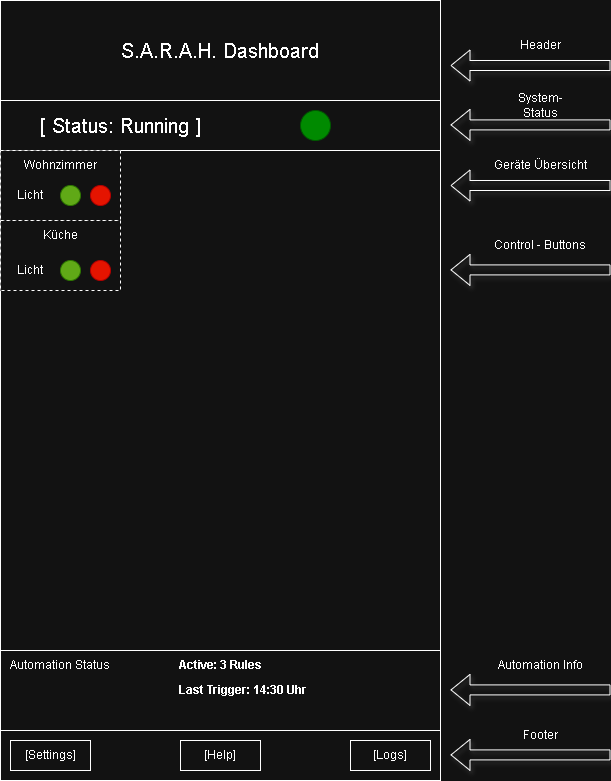

The diagram above was exported from draw.io. Its source (the exported page's mxGraphModel, read from the mxfile embedded in the PNG):
<mxGraphModel dx="1226" dy="736" grid="1" gridSize="10" guides="1" tooltips="1" connect="1" arrows="1" fold="1" page="1" pageScale="1" pageWidth="827" pageHeight="1169" math="0" shadow="0">
  <root>
    <mxCell id="0" />
    <mxCell id="1" parent="0" />
    <mxCell id="-1fL6PGLeKaBZE-MpaxU-24" parent="1" style="rounded=0;whiteSpace=wrap;html=1;" value="" vertex="1">
      <mxGeometry height="780" width="440" x="30" y="20" as="geometry" />
    </mxCell>
    <mxCell id="-1fL6PGLeKaBZE-MpaxU-25" parent="1" style="rounded=0;whiteSpace=wrap;html=1;" value="" vertex="1">
      <mxGeometry height="100" width="440" x="30" y="20" as="geometry" />
    </mxCell>
    <mxCell id="-1fL6PGLeKaBZE-MpaxU-27" parent="1" style="text;html=1;whiteSpace=wrap;strokeColor=none;fillColor=none;align=center;verticalAlign=middle;rounded=0;" value="&lt;font style=&quot;font-size: 20px;&quot;&gt;S.A.R.A.H. Dashboard&lt;/font&gt;" vertex="1">
      <mxGeometry height="30" width="380" x="60" y="55" as="geometry" />
    </mxCell>
    <mxCell id="-1fL6PGLeKaBZE-MpaxU-28" parent="1" style="rounded=0;whiteSpace=wrap;html=1;" value="" vertex="1">
      <mxGeometry height="50" width="440" x="30" y="120" as="geometry" />
    </mxCell>
    <mxCell id="-1fL6PGLeKaBZE-MpaxU-29" parent="1" style="text;html=1;whiteSpace=wrap;strokeColor=none;fillColor=none;align=center;verticalAlign=middle;rounded=0;" value="&lt;font style=&quot;font-size: 20px;&quot;&gt;[ Status: Running ]&lt;/font&gt;" vertex="1">
      <mxGeometry height="30" width="220" x="40" y="130" as="geometry" />
    </mxCell>
    <mxCell id="-1fL6PGLeKaBZE-MpaxU-30" parent="1" style="ellipse;whiteSpace=wrap;html=1;aspect=fixed;fillColor=#008a00;strokeColor=#005700;fontColor=#ffffff;" value="" vertex="1">
      <mxGeometry height="30" width="30" x="330" y="130" as="geometry" />
    </mxCell>
    <mxCell id="-1fL6PGLeKaBZE-MpaxU-31" parent="1" style="rounded=0;whiteSpace=wrap;html=1;dashed=1;" value="" vertex="1">
      <mxGeometry height="70" width="120" x="30" y="170" as="geometry" />
    </mxCell>
    <mxCell id="-1fL6PGLeKaBZE-MpaxU-33" parent="1" style="text;html=1;whiteSpace=wrap;strokeColor=none;fillColor=none;align=center;verticalAlign=middle;rounded=0;" value="Wohnzimmer" vertex="1">
      <mxGeometry height="30" width="60" x="60" y="170" as="geometry" />
    </mxCell>
    <mxCell id="-1fL6PGLeKaBZE-MpaxU-34" parent="1" style="text;html=1;whiteSpace=wrap;strokeColor=none;fillColor=none;align=center;verticalAlign=middle;rounded=0;" value="Licht" vertex="1">
      <mxGeometry height="30" width="60" x="30" y="200" as="geometry" />
    </mxCell>
    <mxCell id="-1fL6PGLeKaBZE-MpaxU-35" parent="1" style="ellipse;whiteSpace=wrap;html=1;aspect=fixed;fillColor=#60a917;fontColor=#ffffff;strokeColor=#2D7600;" value="" vertex="1">
      <mxGeometry height="20" width="20" x="90" y="205" as="geometry" />
    </mxCell>
    <mxCell id="-1fL6PGLeKaBZE-MpaxU-37" parent="1" style="ellipse;whiteSpace=wrap;html=1;aspect=fixed;fillColor=#e51400;fontColor=#ffffff;strokeColor=#B20000;" value="" vertex="1">
      <mxGeometry height="20" width="20" x="120" y="205" as="geometry" />
    </mxCell>
    <mxCell id="-1fL6PGLeKaBZE-MpaxU-38" parent="1" style="rounded=0;whiteSpace=wrap;html=1;dashed=1;" value="" vertex="1">
      <mxGeometry height="70" width="120" x="30" y="240" as="geometry" />
    </mxCell>
    <mxCell id="-1fL6PGLeKaBZE-MpaxU-39" parent="1" style="text;html=1;whiteSpace=wrap;strokeColor=none;fillColor=none;align=center;verticalAlign=middle;rounded=0;" value="Küche" vertex="1">
      <mxGeometry height="30" width="60" x="60" y="240" as="geometry" />
    </mxCell>
    <mxCell id="-1fL6PGLeKaBZE-MpaxU-40" parent="1" style="text;html=1;whiteSpace=wrap;strokeColor=none;fillColor=none;align=center;verticalAlign=middle;rounded=0;" value="Licht" vertex="1">
      <mxGeometry height="30" width="60" x="30" y="275" as="geometry" />
    </mxCell>
    <mxCell id="-1fL6PGLeKaBZE-MpaxU-41" parent="1" style="ellipse;whiteSpace=wrap;html=1;aspect=fixed;fillColor=#60a917;fontColor=#ffffff;strokeColor=#2D7600;" value="" vertex="1">
      <mxGeometry height="20" width="20" x="90" y="280" as="geometry" />
    </mxCell>
    <mxCell id="-1fL6PGLeKaBZE-MpaxU-42" parent="1" style="ellipse;whiteSpace=wrap;html=1;aspect=fixed;fillColor=#e51400;fontColor=#ffffff;strokeColor=#B20000;" value="" vertex="1">
      <mxGeometry height="20" width="20" x="120" y="280" as="geometry" />
    </mxCell>
    <mxCell id="-1fL6PGLeKaBZE-MpaxU-43" parent="1" style="rounded=0;whiteSpace=wrap;html=1;" value="" vertex="1">
      <mxGeometry height="50" width="440" x="30" y="750" as="geometry" />
    </mxCell>
    <mxCell id="-1fL6PGLeKaBZE-MpaxU-44" parent="1" style="rounded=0;whiteSpace=wrap;html=1;" value="" vertex="1">
      <mxGeometry height="80" width="440" x="30" y="670" as="geometry" />
    </mxCell>
    <mxCell id="-1fL6PGLeKaBZE-MpaxU-48" parent="1" style="text;html=1;whiteSpace=wrap;strokeColor=none;fillColor=none;align=center;verticalAlign=middle;rounded=0;" value="Automation Status" vertex="1">
      <mxGeometry height="30" width="120" x="30" y="670" as="geometry" />
    </mxCell>
    <mxCell id="-1fL6PGLeKaBZE-MpaxU-49" parent="1" style="text;html=1;whiteSpace=wrap;strokeColor=none;fillColor=none;align=center;verticalAlign=middle;rounded=0;" value="&lt;b&gt;Active: 3 Rules&lt;/b&gt;" vertex="1">
      <mxGeometry height="30" width="90" x="205" y="670" as="geometry" />
    </mxCell>
    <mxCell id="-1fL6PGLeKaBZE-MpaxU-50" parent="1" style="text;html=1;whiteSpace=wrap;strokeColor=none;fillColor=none;align=center;verticalAlign=middle;rounded=0;" value="&lt;b&gt;Last Trigger: 14:30 Uhr&lt;/b&gt;" vertex="1">
      <mxGeometry height="30" width="135" x="205" y="695" as="geometry" />
    </mxCell>
    <mxCell id="-1fL6PGLeKaBZE-MpaxU-51" parent="1" style="rounded=0;whiteSpace=wrap;html=1;" value="" vertex="1">
      <mxGeometry height="30" width="80" x="40" y="760" as="geometry" />
    </mxCell>
    <mxCell id="-1fL6PGLeKaBZE-MpaxU-52" parent="1" style="rounded=0;whiteSpace=wrap;html=1;" value="" vertex="1">
      <mxGeometry height="30" width="80" x="380" y="760" as="geometry" />
    </mxCell>
    <mxCell id="-1fL6PGLeKaBZE-MpaxU-53" parent="1" style="rounded=0;whiteSpace=wrap;html=1;" value="" vertex="1">
      <mxGeometry height="30" width="80" x="210" y="760" as="geometry" />
    </mxCell>
    <mxCell id="-1fL6PGLeKaBZE-MpaxU-54" parent="1" style="text;html=1;whiteSpace=wrap;strokeColor=none;fillColor=none;align=center;verticalAlign=middle;rounded=0;" value="[Logs]" vertex="1">
      <mxGeometry height="30" width="60" x="390" y="760" as="geometry" />
    </mxCell>
    <mxCell id="-1fL6PGLeKaBZE-MpaxU-55" parent="1" style="text;html=1;whiteSpace=wrap;strokeColor=none;fillColor=none;align=center;verticalAlign=middle;rounded=0;" value="[Help]" vertex="1">
      <mxGeometry height="30" width="60" x="220" y="760" as="geometry" />
    </mxCell>
    <mxCell id="-1fL6PGLeKaBZE-MpaxU-56" parent="1" style="text;html=1;whiteSpace=wrap;strokeColor=none;fillColor=none;align=center;verticalAlign=middle;rounded=0;" value="[Settings]" vertex="1">
      <mxGeometry height="30" width="60" x="50" y="760" as="geometry" />
    </mxCell>
    <mxCell id="-1fL6PGLeKaBZE-MpaxU-57" edge="1" parent="1" style="shape=flexArrow;endArrow=classic;html=1;rounded=0;strokeWidth=1;endSize=6;sourcePerimeterSpacing=0;startSize=6;startArrow=none;startFill=0;shadow=1;flowAnimation=0;" value="">
      <mxGeometry height="50" relative="1" width="50" as="geometry">
        <mxPoint x="640" y="85" as="sourcePoint" />
        <mxPoint x="480" y="85" as="targetPoint" />
      </mxGeometry>
    </mxCell>
    <mxCell id="-1fL6PGLeKaBZE-MpaxU-58" edge="1" parent="1" style="shape=flexArrow;endArrow=classic;html=1;rounded=0;strokeWidth=1;endSize=6;sourcePerimeterSpacing=0;startSize=6;startArrow=none;startFill=0;shadow=1;flowAnimation=0;" value="">
      <mxGeometry height="50" relative="1" width="50" as="geometry">
        <mxPoint x="640" y="144.41" as="sourcePoint" />
        <mxPoint x="480" y="144.41" as="targetPoint" />
      </mxGeometry>
    </mxCell>
    <mxCell id="-1fL6PGLeKaBZE-MpaxU-59" edge="1" parent="1" style="shape=flexArrow;endArrow=classic;html=1;rounded=0;strokeWidth=1;endSize=6;sourcePerimeterSpacing=0;startSize=6;startArrow=none;startFill=0;shadow=1;flowAnimation=0;" value="">
      <mxGeometry height="50" relative="1" width="50" as="geometry">
        <mxPoint x="640" y="205" as="sourcePoint" />
        <mxPoint x="480" y="205" as="targetPoint" />
      </mxGeometry>
    </mxCell>
    <mxCell id="-1fL6PGLeKaBZE-MpaxU-60" edge="1" parent="1" style="shape=flexArrow;endArrow=classic;html=1;rounded=0;strokeWidth=1;endSize=6;sourcePerimeterSpacing=0;startSize=6;startArrow=none;startFill=0;shadow=1;flowAnimation=0;" value="">
      <mxGeometry height="50" relative="1" width="50" as="geometry">
        <mxPoint x="640" y="289.40999999999997" as="sourcePoint" />
        <mxPoint x="480" y="289.40999999999997" as="targetPoint" />
      </mxGeometry>
    </mxCell>
    <mxCell id="-1fL6PGLeKaBZE-MpaxU-61" edge="1" parent="1" style="shape=flexArrow;endArrow=classic;html=1;rounded=0;strokeWidth=1;endSize=6;sourcePerimeterSpacing=0;startSize=6;startArrow=none;startFill=0;shadow=1;flowAnimation=0;" value="">
      <mxGeometry height="50" relative="1" width="50" as="geometry">
        <mxPoint x="640" y="709.41" as="sourcePoint" />
        <mxPoint x="480" y="709.41" as="targetPoint" />
      </mxGeometry>
    </mxCell>
    <mxCell id="-1fL6PGLeKaBZE-MpaxU-62" edge="1" parent="1" style="shape=flexArrow;endArrow=classic;html=1;rounded=0;strokeWidth=1;endSize=6;sourcePerimeterSpacing=0;startSize=6;startArrow=none;startFill=0;shadow=1;flowAnimation=0;" value="">
      <mxGeometry height="50" relative="1" width="50" as="geometry">
        <mxPoint x="640" y="774.41" as="sourcePoint" />
        <mxPoint x="480" y="774.41" as="targetPoint" />
      </mxGeometry>
    </mxCell>
    <mxCell id="-1fL6PGLeKaBZE-MpaxU-63" parent="1" style="text;html=1;whiteSpace=wrap;strokeColor=none;fillColor=none;align=center;verticalAlign=middle;rounded=0;" value="Header" vertex="1">
      <mxGeometry height="30" width="60" x="540" y="50" as="geometry" />
    </mxCell>
    <mxCell id="-1fL6PGLeKaBZE-MpaxU-64" parent="1" style="text;html=1;whiteSpace=wrap;strokeColor=none;fillColor=none;align=center;verticalAlign=middle;rounded=0;" value="System-Status" vertex="1">
      <mxGeometry height="30" width="80" x="530" y="110" as="geometry" />
    </mxCell>
    <mxCell id="-1fL6PGLeKaBZE-MpaxU-65" parent="1" style="text;html=1;whiteSpace=wrap;strokeColor=none;fillColor=none;align=center;verticalAlign=middle;rounded=0;" value="Geräte Übersicht" vertex="1">
      <mxGeometry height="30" width="110" x="515" y="170" as="geometry" />
    </mxCell>
    <mxCell id="-1fL6PGLeKaBZE-MpaxU-67" parent="1" style="text;html=1;whiteSpace=wrap;strokeColor=none;fillColor=none;align=center;verticalAlign=middle;rounded=0;" value="Control - Buttons" vertex="1">
      <mxGeometry height="30" width="110" x="515" y="250" as="geometry" />
    </mxCell>
    <mxCell id="-1fL6PGLeKaBZE-MpaxU-68" parent="1" style="text;html=1;whiteSpace=wrap;strokeColor=none;fillColor=none;align=center;verticalAlign=middle;rounded=0;" value="Automation Info" vertex="1">
      <mxGeometry height="30" width="100" x="520" y="670" as="geometry" />
    </mxCell>
    <mxCell id="-1fL6PGLeKaBZE-MpaxU-69" parent="1" style="text;html=1;whiteSpace=wrap;strokeColor=none;fillColor=none;align=center;verticalAlign=middle;rounded=0;" value="Footer" vertex="1">
      <mxGeometry height="30" width="60" x="540" y="740" as="geometry" />
    </mxCell>
  </root>
</mxGraphModel>